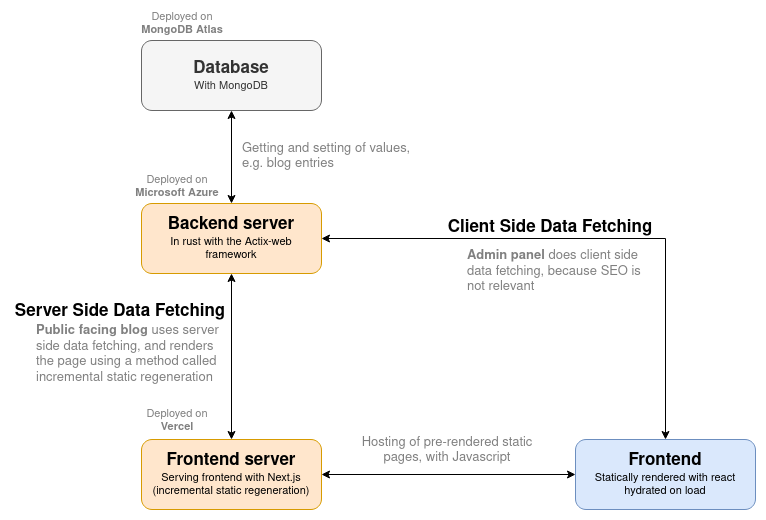

The diagram above was exported from draw.io. Its source (the exported page's mxGraphModel, read from the mxfile embedded in the PNG):
<mxGraphModel dx="1410" dy="761" grid="1" gridSize="10" guides="1" tooltips="1" connect="1" arrows="1" fold="1" page="1" pageScale="1" pageWidth="850" pageHeight="1100" math="0" shadow="0">
  <root>
    <mxCell id="0" />
    <mxCell id="1" parent="0" />
    <mxCell id="3DQoszRx0pmS4eF2RVTg-4" style="rounded=0;orthogonalLoop=1;jettySize=auto;html=1;edgeStyle=orthogonalEdgeStyle;startArrow=classic;startFill=1;" edge="1" parent="1" source="3DQoszRx0pmS4eF2RVTg-1" target="3DQoszRx0pmS4eF2RVTg-2">
      <mxGeometry relative="1" as="geometry" />
    </mxCell>
    <mxCell id="3DQoszRx0pmS4eF2RVTg-12" style="edgeStyle=orthogonalEdgeStyle;rounded=0;orthogonalLoop=1;jettySize=auto;html=1;startArrow=classic;startFill=1;endArrow=classic;endFill=1;" edge="1" parent="1" source="3DQoszRx0pmS4eF2RVTg-1" target="3DQoszRx0pmS4eF2RVTg-11">
      <mxGeometry relative="1" as="geometry" />
    </mxCell>
    <mxCell id="3DQoszRx0pmS4eF2RVTg-15" style="edgeStyle=orthogonalEdgeStyle;rounded=0;orthogonalLoop=1;jettySize=auto;html=1;startArrow=classic;startFill=1;endArrow=classic;endFill=1;" edge="1" parent="1" source="3DQoszRx0pmS4eF2RVTg-1" target="3DQoszRx0pmS4eF2RVTg-7">
      <mxGeometry relative="1" as="geometry" />
    </mxCell>
    <mxCell id="3DQoszRx0pmS4eF2RVTg-1" value="&lt;div style=&quot;font-size: 17px&quot;&gt;&lt;b&gt;Backend server&lt;/b&gt;&lt;/div&gt;&lt;div style=&quot;font-size: 11px&quot;&gt;In rust with the Actix-web&lt;/div&gt;&lt;div style=&quot;font-size: 11px&quot;&gt;framework&lt;br&gt;&lt;/div&gt;" style="rounded=1;whiteSpace=wrap;html=1;fillColor=#ffe6cc;strokeColor=#d79b00;" vertex="1" parent="1">
      <mxGeometry x="160" y="290" width="180" height="70" as="geometry" />
    </mxCell>
    <mxCell id="3DQoszRx0pmS4eF2RVTg-8" style="edgeStyle=orthogonalEdgeStyle;rounded=0;orthogonalLoop=1;jettySize=auto;html=1;entryX=0;entryY=0.5;entryDx=0;entryDy=0;startArrow=classic;startFill=1;" edge="1" parent="1" source="3DQoszRx0pmS4eF2RVTg-2" target="3DQoszRx0pmS4eF2RVTg-7">
      <mxGeometry relative="1" as="geometry" />
    </mxCell>
    <mxCell id="3DQoszRx0pmS4eF2RVTg-2" value="&lt;div style=&quot;font-size: 17px&quot;&gt;&lt;b&gt;Frontend server&lt;/b&gt;&lt;/div&gt;&lt;div style=&quot;font-size: 11px&quot;&gt;Serving frontend with Next.js (incremental static regeneration)&lt;br&gt;&lt;/div&gt;" style="rounded=1;whiteSpace=wrap;html=1;fillColor=#ffe6cc;strokeColor=#d79b00;" vertex="1" parent="1">
      <mxGeometry x="160" y="526" width="180" height="70" as="geometry" />
    </mxCell>
    <mxCell id="3DQoszRx0pmS4eF2RVTg-7" value="&lt;div style=&quot;font-size: 17px&quot;&gt;&lt;b&gt;Frontend&lt;br&gt;&lt;/b&gt;&lt;/div&gt;&lt;div style=&quot;font-size: 11px&quot;&gt;Statically rendered with react hydrated on load&lt;br&gt;&lt;/div&gt;" style="rounded=1;whiteSpace=wrap;html=1;fillColor=#dae8fc;strokeColor=#6c8ebf;" vertex="1" parent="1">
      <mxGeometry x="594" y="526" width="180" height="70" as="geometry" />
    </mxCell>
    <mxCell id="3DQoszRx0pmS4eF2RVTg-11" value="&lt;div style=&quot;font-size: 17px&quot;&gt;&lt;b&gt;Database&lt;br&gt;&lt;/b&gt;&lt;/div&gt;&lt;div style=&quot;font-size: 11px&quot;&gt;With MongoDB&lt;br&gt;&lt;/div&gt;" style="rounded=1;whiteSpace=wrap;html=1;fillColor=#f5f5f5;strokeColor=#666666;fontColor=#333333;" vertex="1" parent="1">
      <mxGeometry x="160" y="127" width="180" height="70" as="geometry" />
    </mxCell>
    <mxCell id="3DQoszRx0pmS4eF2RVTg-16" value="&lt;div style=&quot;font-size: 13px&quot; align=&quot;left&quot;&gt;&lt;font style=&quot;font-size: 13px&quot;&gt;&lt;b&gt;Admin panel&lt;/b&gt; does client side data fetching, because SEO is not relevant&lt;/font&gt;&lt;/div&gt;" style="text;html=1;strokeColor=none;fillColor=none;align=left;verticalAlign=middle;whiteSpace=wrap;rounded=0;fontColor=#808080;" vertex="1" parent="1">
      <mxGeometry x="484" y="328" width="190" height="60" as="geometry" />
    </mxCell>
    <mxCell id="3DQoszRx0pmS4eF2RVTg-18" value="&lt;font style=&quot;font-size: 17px&quot;&gt;&lt;b&gt;Client Side Data Fetching&lt;br&gt;&lt;/b&gt;&lt;/font&gt;" style="text;html=1;strokeColor=none;fillColor=none;align=center;verticalAlign=middle;whiteSpace=wrap;rounded=0;" vertex="1" parent="1">
      <mxGeometry x="464" y="304" width="210" height="20" as="geometry" />
    </mxCell>
    <mxCell id="3DQoszRx0pmS4eF2RVTg-19" value="&lt;div style=&quot;font-size: 13px&quot; align=&quot;left&quot;&gt;&lt;font style=&quot;font-size: 13px&quot;&gt;&lt;b&gt;Public facing blog&lt;/b&gt; uses server side data fetching, and renders the page using a method called incremental static regeneration&lt;br&gt;&lt;/font&gt;&lt;/div&gt;" style="text;html=1;strokeColor=none;fillColor=none;align=left;verticalAlign=middle;whiteSpace=wrap;rounded=0;fontColor=#808080;" vertex="1" parent="1">
      <mxGeometry x="53" y="411" width="196" height="60" as="geometry" />
    </mxCell>
    <mxCell id="3DQoszRx0pmS4eF2RVTg-20" value="&lt;font style=&quot;font-size: 17px&quot;&gt;&lt;b&gt;Server Side Data Fetching&lt;br&gt;&lt;/b&gt;&lt;/font&gt;" style="text;html=1;strokeColor=none;fillColor=none;align=center;verticalAlign=middle;whiteSpace=wrap;rounded=0;" vertex="1" parent="1">
      <mxGeometry x="29" y="388" width="220" height="20" as="geometry" />
    </mxCell>
    <mxCell id="3DQoszRx0pmS4eF2RVTg-23" value="&lt;font style=&quot;font-size: 13px&quot;&gt;Hosting of pre-rendered static pages, with Javascript&lt;/font&gt;" style="text;html=1;strokeColor=none;fillColor=none;align=center;verticalAlign=middle;whiteSpace=wrap;rounded=0;fontColor=#808080;" vertex="1" parent="1">
      <mxGeometry x="376" y="517" width="180" height="40" as="geometry" />
    </mxCell>
    <mxCell id="3DQoszRx0pmS4eF2RVTg-24" value="&lt;font style=&quot;font-size: 13px&quot;&gt;Getting and setting of values, e.g. blog entries&lt;/font&gt;" style="text;html=1;strokeColor=none;fillColor=none;align=left;verticalAlign=middle;whiteSpace=wrap;rounded=0;fontColor=#808080;" vertex="1" parent="1">
      <mxGeometry x="259" y="223" width="180" height="40" as="geometry" />
    </mxCell>
    <mxCell id="3DQoszRx0pmS4eF2RVTg-25" value="Deployed on &lt;b&gt;MongoDB Atlas&lt;/b&gt;" style="text;html=1;strokeColor=none;fillColor=none;align=center;verticalAlign=middle;whiteSpace=wrap;rounded=0;fontSize=11;fontColor=#808080;" vertex="1" parent="1">
      <mxGeometry x="156" y="100" width="90" height="20" as="geometry" />
    </mxCell>
    <mxCell id="3DQoszRx0pmS4eF2RVTg-26" value="Deployed on &lt;b&gt;Microsoft Azure&lt;br&gt;&lt;/b&gt;" style="text;html=1;strokeColor=none;fillColor=none;align=center;verticalAlign=middle;whiteSpace=wrap;rounded=0;fontSize=11;fontColor=#808080;" vertex="1" parent="1">
      <mxGeometry x="151" y="263" width="90" height="20" as="geometry" />
    </mxCell>
    <mxCell id="3DQoszRx0pmS4eF2RVTg-27" value="Deployed on &lt;b&gt;Vercel&lt;br&gt;&lt;/b&gt;" style="text;html=1;strokeColor=none;fillColor=none;align=center;verticalAlign=middle;whiteSpace=wrap;rounded=0;fontSize=11;fontColor=#808080;" vertex="1" parent="1">
      <mxGeometry x="151" y="497" width="90" height="20" as="geometry" />
    </mxCell>
  </root>
</mxGraphModel>